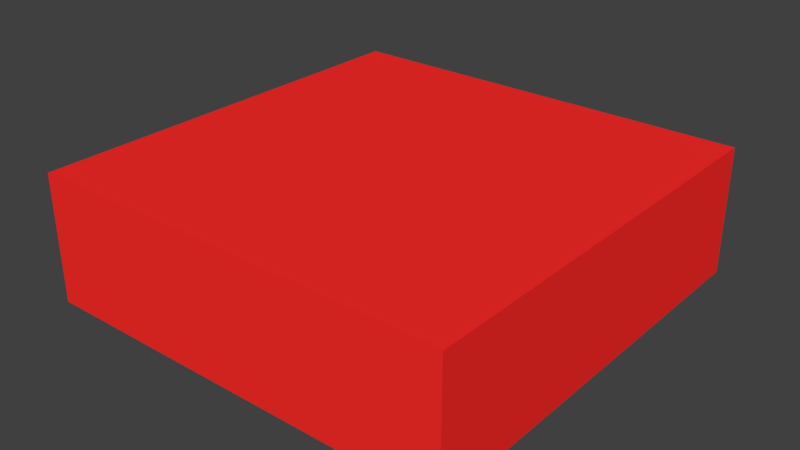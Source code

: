 # Source: barrier_active.blend  (saved by Blender 2.79.0; exported with 4.5.12 LTS)
import bpy
from mathutils import Matrix  # noqa: F401  (used for matrix-valued properties, if any)

bpy.ops.wm.read_factory_settings(use_empty=True)
scene = bpy.context.scene
scene.name = 'Scene'

# ---- collections
col_collection_1 = bpy.data.collections.new('Collection 1'); scene.collection.children.link(col_collection_1)

# ---- materials (node trees are filled in below, after node groups)
mat_blackish = bpy.data.materials.new('Blackish')
mat_blackish.alpha_threshold = 0.0
mat_blackish.use_transparent_shadow = False
mat_blackish.diffuse_color = (1.0, 0.02518, 0.02193, 1.0)
mat_blackish.roughness = 0.5

# ---- material node trees

# ---- world
world_world = bpy.data.worlds.new('World'); scene.world = world_world
world_world.color = (0.05088, 0.05088, 0.05088)
world_world.use_sun_shadow = False
world_world.sun_shadow_jitter_overblur = 0.0
world_world.cycles.sampling_method = 'MANUAL'

# ---- meshes
me_cube = bpy.data.meshes.new('Cube')
me_cube.from_pydata([(-0.5, -0.5, -0.5), (-0.5, -0.5, -0.2), (-0.5, 0.5, -0.5), (-0.5, 0.5, -0.2), (0.5, -0.5, -0.5), (0.5, -0.5, -0.2), (0.5, 0.5, -0.5), (0.5, 0.5, -0.2)], [], [(0, 1, 3, 2), (2, 3, 7, 6), (6, 7, 5, 4), (4, 5, 1, 0), (2, 6, 4, 0), (7, 3, 1, 5)])
me_cube.materials.append(mat_blackish)
me_cube.use_remesh_preserve_volume = False
me_cube.use_remesh_preserve_attributes = False
me_cube.use_mirror_vertex_groups = False
me_cube.update()

# ---- objects
ob_cube = bpy.data.objects.new('Cube', me_cube)

# ---- transforms, parenting, visibility, modifiers, constraints
ob_cube.location = (0.5, 0.5, 0.5)
ob_cube.lineart.crease_threshold = 0.0

# ---- collection membership
col_collection_1.objects.link(ob_cube)

# ---- scene / render settings (as saved in the file)
scene.frame_start = 1; scene.frame_end = 250; scene.frame_set(1)
scene.render.engine = 'BLENDER_EEVEE_NEXT'
scene.render.resolution_percentage = 50
scene.render.dither_intensity = 0.0
scene.cycles.use_denoising = False
scene.cycles.samples = 128
scene.cycles.sampling_pattern = 'TABULATED_SOBOL'
scene.cycles.use_adaptive_sampling = False
scene.cycles.use_light_tree = False
scene.cycles.blur_glossy = 0.0
scene.cycles.sample_clamp_indirect = 0.0
scene.view_settings.view_transform = 'Standard'
bpy.context.view_layer.update()

# ---- added for rendering (the .blend has no active camera and no usable light): camera, sun
cam_auto = bpy.data.cameras.new('AutoCamera')
cam_auto.lens = 50.0
cam_auto.sensor_width = 36.0
cam_auto.clip_end = 1000.0
ob_auto_camera = bpy.data.objects.new('AutoCamera', cam_auto)
scene.collection.objects.link(ob_auto_camera)
ob_auto_camera.location = (1.83758, -1.1051, 1.22007)
ob_auto_camera.rotation_euler = (1.09748, -7.21219e-08, 0.694738)
scene.camera = ob_auto_camera
light_auto_sun = bpy.data.lights.new('AutoSun', 'SUN')
light_auto_sun.energy = 3.0
light_auto_sun.angle = 0.0523599
ob_auto_sun = bpy.data.objects.new('AutoSun', light_auto_sun)
scene.collection.objects.link(ob_auto_sun)
ob_auto_sun.rotation_euler = (0.872665, 0.174533, 0.523599)
bpy.context.view_layer.update()
